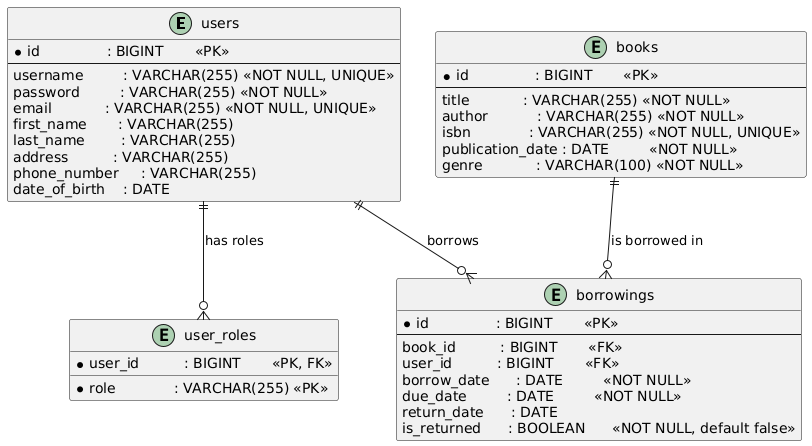

The diagram above was rendered by PlantUML. Its source (embedded in the PNG):
@startuml
'---- tables ----
entity users {
  * id               : BIGINT       <<PK>>
  --
    username         : VARCHAR(255) <<NOT NULL, UNIQUE>>
    password         : VARCHAR(255) <<NOT NULL>>
    email            : VARCHAR(255) <<NOT NULL, UNIQUE>>
    first_name       : VARCHAR(255)
    last_name        : VARCHAR(255)
    address          : VARCHAR(255)
    phone_number     : VARCHAR(255)
    date_of_birth    : DATE
}

entity user_roles {
  * user_id          : BIGINT       <<PK, FK>>
  * role             : VARCHAR(255) <<PK>>  
}

entity books {
  * id               : BIGINT       <<PK>>
  --
    title            : VARCHAR(255) <<NOT NULL>>
    author           : VARCHAR(255) <<NOT NULL>>
    isbn             : VARCHAR(255) <<NOT NULL, UNIQUE>>
    publication_date : DATE         <<NOT NULL>>
    genre            : VARCHAR(100) <<NOT NULL>>
}

entity borrowings {
  * id               : BIGINT       <<PK>>
  --
    book_id          : BIGINT       <<FK>>
    user_id          : BIGINT       <<FK>>
    borrow_date      : DATE         <<NOT NULL>>
    due_date         : DATE         <<NOT NULL>>
    return_date      : DATE
    is_returned      : BOOLEAN      <<NOT NULL, default false>>
}

'---- relationships ----
users      ||--o{ user_roles  : "has roles"
users      ||--o{ borrowings  : "borrows"
books      ||--o{ borrowings  : "is borrowed in"
@enduml